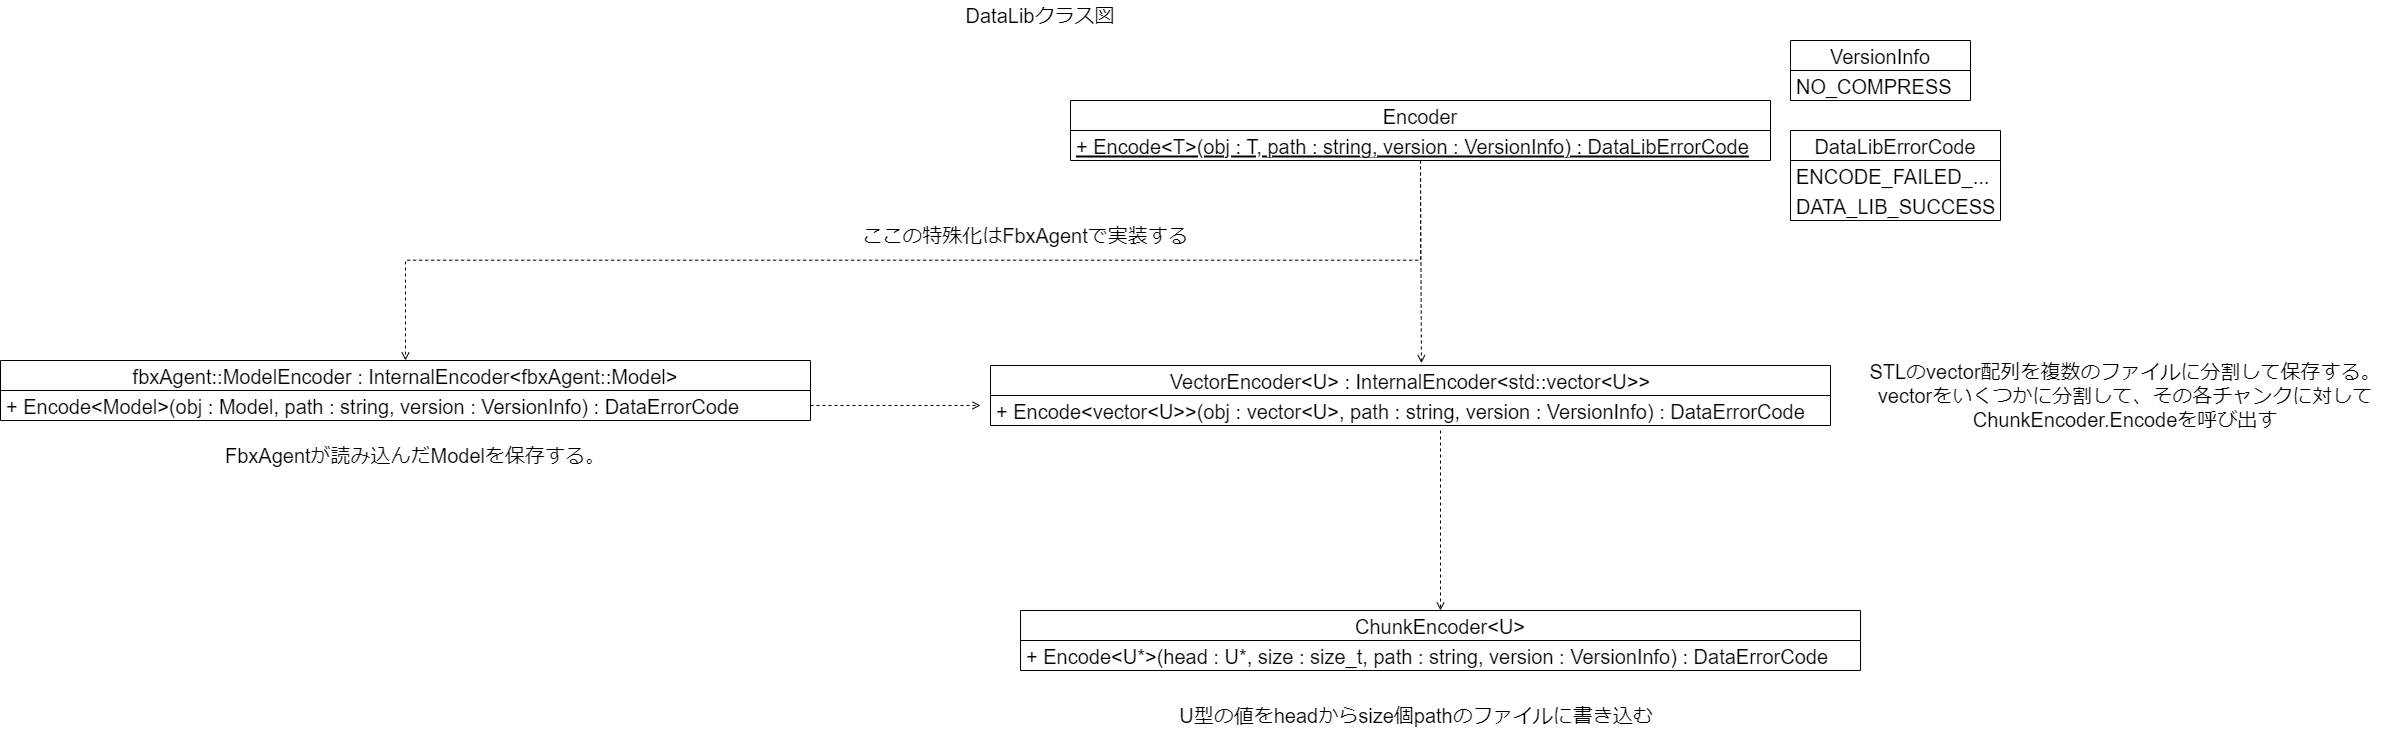

The diagram above was exported from draw.io. Its source (the exported page's mxGraphModel, read from the mxfile embedded in the PNG):
<mxGraphModel dx="3228" dy="1236" grid="1" gridSize="10" guides="1" tooltips="1" connect="1" arrows="1" fold="1" page="1" pageScale="1" pageWidth="827" pageHeight="1169" math="0" shadow="0">
  <root>
    <mxCell id="0" />
    <mxCell id="1" parent="0" />
    <mxCell id="f3dlQZAa_c0XxcamwQ8k-1" value="DataLibクラス図" style="text;html=1;strokeColor=none;fillColor=none;align=center;verticalAlign=middle;whiteSpace=wrap;rounded=0;fontSize=20;" parent="1" vertex="1">
      <mxGeometry x="-120" y="160" width="160" height="30" as="geometry" />
    </mxCell>
    <mxCell id="f3dlQZAa_c0XxcamwQ8k-2" value="Encoder" style="swimlane;fontStyle=0;childLayout=stackLayout;horizontal=1;startSize=30;horizontalStack=0;resizeParent=1;resizeParentMax=0;resizeLast=0;collapsible=1;marginBottom=0;fontSize=20;" parent="1" vertex="1">
      <mxGeometry x="-10" y="260" width="700" height="60" as="geometry" />
    </mxCell>
    <mxCell id="f3dlQZAa_c0XxcamwQ8k-5" value="+ Encode&lt;T&gt;(obj : T, path : string, version : VersionInfo) : DataLibErrorCode" style="text;strokeColor=none;fillColor=none;align=left;verticalAlign=middle;spacingLeft=4;spacingRight=4;overflow=hidden;points=[[0,0.5],[1,0.5]];portConstraint=eastwest;rotatable=0;fontSize=20;fontStyle=4" parent="f3dlQZAa_c0XxcamwQ8k-2" vertex="1">
      <mxGeometry y="30" width="700" height="30" as="geometry" />
    </mxCell>
    <mxCell id="f3dlQZAa_c0XxcamwQ8k-6" value="VersionInfo" style="swimlane;fontStyle=0;childLayout=stackLayout;horizontal=1;startSize=30;horizontalStack=0;resizeParent=1;resizeParentMax=0;resizeLast=0;collapsible=1;marginBottom=0;fontSize=20;" parent="1" vertex="1">
      <mxGeometry x="710" y="200" width="180" height="60" as="geometry" />
    </mxCell>
    <mxCell id="f3dlQZAa_c0XxcamwQ8k-7" value="NO_COMPRESS" style="text;strokeColor=none;fillColor=none;align=left;verticalAlign=middle;spacingLeft=4;spacingRight=4;overflow=hidden;points=[[0,0.5],[1,0.5]];portConstraint=eastwest;rotatable=0;fontSize=20;" parent="f3dlQZAa_c0XxcamwQ8k-6" vertex="1">
      <mxGeometry y="30" width="180" height="30" as="geometry" />
    </mxCell>
    <mxCell id="f3dlQZAa_c0XxcamwQ8k-10" value="DataLibErrorCode" style="swimlane;fontStyle=0;childLayout=stackLayout;horizontal=1;startSize=30;horizontalStack=0;resizeParent=1;resizeParentMax=0;resizeLast=0;collapsible=1;marginBottom=0;fontSize=20;" parent="1" vertex="1">
      <mxGeometry x="710" y="290" width="210" height="90" as="geometry" />
    </mxCell>
    <mxCell id="f3dlQZAa_c0XxcamwQ8k-11" value="ENCODE_FAILED_..." style="text;strokeColor=none;fillColor=none;align=left;verticalAlign=middle;spacingLeft=4;spacingRight=4;overflow=hidden;points=[[0,0.5],[1,0.5]];portConstraint=eastwest;rotatable=0;fontSize=20;" parent="f3dlQZAa_c0XxcamwQ8k-10" vertex="1">
      <mxGeometry y="30" width="210" height="30" as="geometry" />
    </mxCell>
    <mxCell id="f3dlQZAa_c0XxcamwQ8k-12" value="DATA_LIB_SUCCESS" style="text;strokeColor=none;fillColor=none;align=left;verticalAlign=middle;spacingLeft=4;spacingRight=4;overflow=hidden;points=[[0,0.5],[1,0.5]];portConstraint=eastwest;rotatable=0;fontSize=20;" parent="f3dlQZAa_c0XxcamwQ8k-10" vertex="1">
      <mxGeometry y="60" width="210" height="30" as="geometry" />
    </mxCell>
    <mxCell id="f3dlQZAa_c0XxcamwQ8k-18" value="VectorEncoder&lt;U&gt; : InternalEncoder&lt;std::vector&lt;U&gt;&gt;" style="swimlane;fontStyle=0;childLayout=stackLayout;horizontal=1;startSize=30;horizontalStack=0;resizeParent=1;resizeParentMax=0;resizeLast=0;collapsible=1;marginBottom=0;fontSize=20;" parent="1" vertex="1">
      <mxGeometry x="-90" y="525" width="840" height="60" as="geometry" />
    </mxCell>
    <mxCell id="f3dlQZAa_c0XxcamwQ8k-19" value="+ Encode&lt;vector&lt;U&gt;&gt;(obj : vector&lt;U&gt;, path : string, version : VersionInfo) : DataErrorCode" style="text;strokeColor=none;fillColor=none;align=left;verticalAlign=middle;spacingLeft=4;spacingRight=4;overflow=hidden;points=[[0,0.5],[1,0.5]];portConstraint=eastwest;rotatable=0;fontSize=20;fontStyle=0" parent="f3dlQZAa_c0XxcamwQ8k-18" vertex="1">
      <mxGeometry y="30" width="840" height="30" as="geometry" />
    </mxCell>
    <mxCell id="f3dlQZAa_c0XxcamwQ8k-21" value="ChunkEncoder&lt;U&gt;" style="swimlane;fontStyle=0;childLayout=stackLayout;horizontal=1;startSize=30;horizontalStack=0;resizeParent=1;resizeParentMax=0;resizeLast=0;collapsible=1;marginBottom=0;fontSize=20;" parent="1" vertex="1">
      <mxGeometry x="-60" y="770" width="840" height="60" as="geometry" />
    </mxCell>
    <mxCell id="f3dlQZAa_c0XxcamwQ8k-22" value="+ Encode&lt;U*&gt;(head : U*, size : size_t, path : string, version : VersionInfo) : DataErrorCode" style="text;strokeColor=none;fillColor=none;align=left;verticalAlign=middle;spacingLeft=4;spacingRight=4;overflow=hidden;points=[[0,0.5],[1,0.5]];portConstraint=eastwest;rotatable=0;fontSize=20;fontStyle=0" parent="f3dlQZAa_c0XxcamwQ8k-21" vertex="1">
      <mxGeometry y="30" width="840" height="30" as="geometry" />
    </mxCell>
    <mxCell id="f3dlQZAa_c0XxcamwQ8k-24" value="STLのvector配列を複数のファイルに分割して保存する。&lt;br&gt;vectorをいくつかに分割して、その各チャンクに対してChunkEncoder.Encodeを呼び出す" style="text;html=1;strokeColor=none;fillColor=none;align=center;verticalAlign=middle;whiteSpace=wrap;rounded=0;fontSize=20;" parent="1" vertex="1">
      <mxGeometry x="780" y="540" width="530" height="30" as="geometry" />
    </mxCell>
    <mxCell id="f3dlQZAa_c0XxcamwQ8k-26" value="U型の値をheadからsize個pathのファイルに書き込む" style="text;html=1;strokeColor=none;fillColor=none;align=center;verticalAlign=middle;whiteSpace=wrap;rounded=0;fontSize=20;" parent="1" vertex="1">
      <mxGeometry x="71" y="860" width="530" height="30" as="geometry" />
    </mxCell>
    <mxCell id="f3dlQZAa_c0XxcamwQ8k-27" value="fbxAgent::ModelEncoder : InternalEncoder&lt;fbxAgent::Model&gt;" style="swimlane;fontStyle=0;childLayout=stackLayout;horizontal=1;startSize=30;horizontalStack=0;resizeParent=1;resizeParentMax=0;resizeLast=0;collapsible=1;marginBottom=0;fontSize=20;" parent="1" vertex="1">
      <mxGeometry x="-1080" y="520" width="810" height="60" as="geometry" />
    </mxCell>
    <mxCell id="f3dlQZAa_c0XxcamwQ8k-28" value="+ Encode&lt;Model&gt;(obj : Model, path : string, version : VersionInfo) : DataErrorCode" style="text;strokeColor=none;fillColor=none;align=left;verticalAlign=middle;spacingLeft=4;spacingRight=4;overflow=hidden;points=[[0,0.5],[1,0.5]];portConstraint=eastwest;rotatable=0;fontSize=20;fontStyle=0" parent="f3dlQZAa_c0XxcamwQ8k-27" vertex="1">
      <mxGeometry y="30" width="810" height="30" as="geometry" />
    </mxCell>
    <mxCell id="f3dlQZAa_c0XxcamwQ8k-30" value="FbxAgentが読み込んだModelを保存する。" style="text;html=1;strokeColor=none;fillColor=none;align=center;verticalAlign=middle;whiteSpace=wrap;rounded=0;fontSize=20;" parent="1" vertex="1">
      <mxGeometry x="-930" y="600" width="530" height="30" as="geometry" />
    </mxCell>
    <mxCell id="g3I8GserMbdXm_yFhf7Y-1" value="" style="endArrow=open;html=1;rounded=0;fontSize=20;entryX=0.5;entryY=0;entryDx=0;entryDy=0;dashed=1;endFill=0;elbow=vertical;" edge="1" parent="1" target="f3dlQZAa_c0XxcamwQ8k-21">
      <mxGeometry width="50" height="50" relative="1" as="geometry">
        <mxPoint x="360" y="590" as="sourcePoint" />
        <mxPoint x="375" y="399.9999999999998" as="targetPoint" />
      </mxGeometry>
    </mxCell>
    <mxCell id="g3I8GserMbdXm_yFhf7Y-2" value="" style="endArrow=open;html=1;rounded=0;elbow=vertical;entryX=0.5;entryY=0;entryDx=0;entryDy=0;edgeStyle=elbowEdgeStyle;dashed=1;endFill=0;" edge="1" parent="1" target="f3dlQZAa_c0XxcamwQ8k-27">
      <mxGeometry width="50" height="50" relative="1" as="geometry">
        <mxPoint x="340" y="320" as="sourcePoint" />
        <mxPoint x="390" y="450" as="targetPoint" />
      </mxGeometry>
    </mxCell>
    <mxCell id="g3I8GserMbdXm_yFhf7Y-4" value="ここの特殊化はFbxAgentで実装する" style="text;html=1;strokeColor=none;fillColor=none;align=center;verticalAlign=middle;whiteSpace=wrap;rounded=0;fontSize=20;" vertex="1" parent="1">
      <mxGeometry x="-230" y="380" width="350" height="30" as="geometry" />
    </mxCell>
    <mxCell id="g3I8GserMbdXm_yFhf7Y-5" value="" style="endArrow=open;html=1;rounded=0;fontSize=20;dashed=1;endFill=0;elbow=vertical;exitX=1;exitY=0.5;exitDx=0;exitDy=0;" edge="1" parent="1" source="f3dlQZAa_c0XxcamwQ8k-28">
      <mxGeometry width="50" height="50" relative="1" as="geometry">
        <mxPoint x="370" y="599.9999999999998" as="sourcePoint" />
        <mxPoint x="-100" y="565" as="targetPoint" />
      </mxGeometry>
    </mxCell>
    <mxCell id="g3I8GserMbdXm_yFhf7Y-6" value="" style="endArrow=open;html=1;rounded=0;fontSize=20;dashed=1;endFill=0;elbow=vertical;entryX=0.513;entryY=-0.04;entryDx=0;entryDy=0;entryPerimeter=0;" edge="1" parent="1" target="f3dlQZAa_c0XxcamwQ8k-18">
      <mxGeometry width="50" height="50" relative="1" as="geometry">
        <mxPoint x="340" y="320" as="sourcePoint" />
        <mxPoint x="-90" y="574.9999999999998" as="targetPoint" />
      </mxGeometry>
    </mxCell>
  </root>
</mxGraphModel>